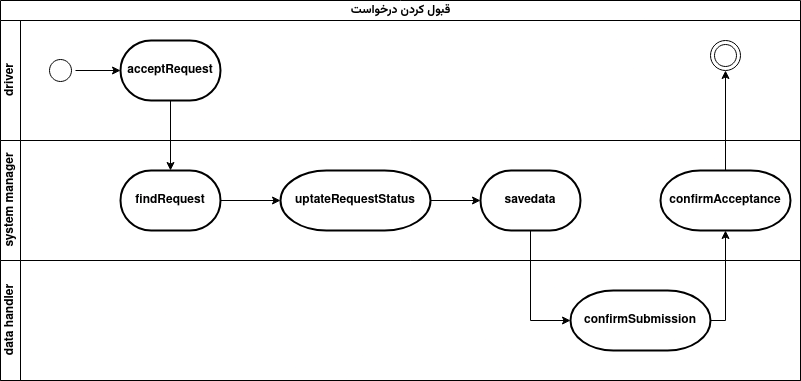

The diagram above was exported from draw.io. Its source (the exported page's mxGraphModel, read from the mxfile embedded in the PNG):
<mxGraphModel dx="1378" dy="1815" grid="1" gridSize="10" guides="1" tooltips="1" connect="1" arrows="1" fold="1" page="1" pageScale="1" pageWidth="850" pageHeight="1100" math="0" shadow="0">
  <root>
    <mxCell id="0" />
    <mxCell id="1" parent="0" />
    <mxCell id="JY180bsoGiRnt1c5j5S--1" value="&lt;font data-font-src=&quot;https://fonts.googleapis.com/css?family=vazirmatn&quot; face=&quot;vazirmatn&quot;&gt;قبول کردن درخواست&lt;/font&gt;" style="swimlane;childLayout=stackLayout;resizeParent=1;resizeParentMax=0;horizontal=1;startSize=20;horizontalStack=0;html=1;align=center;verticalAlign=middle;fontFamily=Helvetica;fontSize=12;fontStyle=1;labelBackgroundColor=none;" parent="1" vertex="1">
      <mxGeometry x="25" y="-1050" width="800" height="380" as="geometry" />
    </mxCell>
    <mxCell id="JY180bsoGiRnt1c5j5S--2" value="driver" style="swimlane;startSize=20;horizontal=0;html=1;align=center;verticalAlign=middle;fontFamily=Helvetica;fontSize=12;fontStyle=1;labelBackgroundColor=none;" parent="JY180bsoGiRnt1c5j5S--1" vertex="1">
      <mxGeometry y="20" width="800" height="120" as="geometry" />
    </mxCell>
    <mxCell id="JY180bsoGiRnt1c5j5S--3" value="" style="ellipse;html=1;shape=startState;align=center;verticalAlign=middle;fontFamily=Helvetica;fontSize=12;fontStyle=1;labelBackgroundColor=none;" parent="JY180bsoGiRnt1c5j5S--2" vertex="1">
      <mxGeometry x="45" y="35" width="30" height="30" as="geometry" />
    </mxCell>
    <mxCell id="JY180bsoGiRnt1c5j5S--4" value="acceptRequest" style="strokeWidth=2;html=1;shape=mxgraph.flowchart.terminator;whiteSpace=wrap;align=center;verticalAlign=middle;fontFamily=Helvetica;fontSize=12;fontStyle=1;labelBackgroundColor=none;" parent="JY180bsoGiRnt1c5j5S--2" vertex="1">
      <mxGeometry x="120" y="20" width="100" height="60" as="geometry" />
    </mxCell>
    <mxCell id="JY180bsoGiRnt1c5j5S--5" value="" style="ellipse;html=1;shape=endState;align=center;verticalAlign=middle;fontFamily=Helvetica;fontSize=12;fontStyle=1;labelBackgroundColor=none;" parent="JY180bsoGiRnt1c5j5S--2" vertex="1">
      <mxGeometry x="710" y="20" width="30" height="30" as="geometry" />
    </mxCell>
    <mxCell id="hkBQKvScml30_BJ9A8zm-1" style="edgeStyle=orthogonalEdgeStyle;rounded=0;orthogonalLoop=1;jettySize=auto;html=1;entryX=0;entryY=0.5;entryDx=0;entryDy=0;entryPerimeter=0;labelBackgroundColor=none;fontColor=default;" parent="JY180bsoGiRnt1c5j5S--2" source="JY180bsoGiRnt1c5j5S--3" target="JY180bsoGiRnt1c5j5S--4" edge="1">
      <mxGeometry relative="1" as="geometry" />
    </mxCell>
    <mxCell id="JY180bsoGiRnt1c5j5S--7" value="system manager" style="swimlane;startSize=20;horizontal=0;html=1;align=center;verticalAlign=middle;fontFamily=Helvetica;fontSize=12;fontStyle=1;labelBackgroundColor=none;" parent="JY180bsoGiRnt1c5j5S--1" vertex="1">
      <mxGeometry y="140" width="800" height="120" as="geometry" />
    </mxCell>
    <mxCell id="JY180bsoGiRnt1c5j5S--8" value="findRequest" style="strokeWidth=2;html=1;shape=mxgraph.flowchart.terminator;whiteSpace=wrap;align=center;verticalAlign=middle;fontFamily=Helvetica;fontSize=12;fontStyle=1;labelBackgroundColor=none;" parent="JY180bsoGiRnt1c5j5S--7" vertex="1">
      <mxGeometry x="120" y="30" width="100" height="60" as="geometry" />
    </mxCell>
    <mxCell id="JY180bsoGiRnt1c5j5S--9" value="uptateRequestStatus" style="strokeWidth=2;html=1;shape=mxgraph.flowchart.terminator;whiteSpace=wrap;align=center;verticalAlign=middle;fontFamily=Helvetica;fontSize=12;fontStyle=1;labelBackgroundColor=none;" parent="JY180bsoGiRnt1c5j5S--7" vertex="1">
      <mxGeometry x="280" y="30" width="150" height="60" as="geometry" />
    </mxCell>
    <mxCell id="JY180bsoGiRnt1c5j5S--10" value="savedata" style="strokeWidth=2;html=1;shape=mxgraph.flowchart.terminator;whiteSpace=wrap;align=center;verticalAlign=middle;fontFamily=Helvetica;fontSize=12;fontStyle=1;labelBackgroundColor=none;" parent="JY180bsoGiRnt1c5j5S--7" vertex="1">
      <mxGeometry x="480" y="30" width="100" height="60" as="geometry" />
    </mxCell>
    <mxCell id="JY180bsoGiRnt1c5j5S--11" value="confirmAcceptance" style="strokeWidth=2;html=1;shape=mxgraph.flowchart.terminator;whiteSpace=wrap;align=center;verticalAlign=middle;fontFamily=Helvetica;fontSize=12;fontStyle=1;labelBackgroundColor=none;" parent="JY180bsoGiRnt1c5j5S--7" vertex="1">
      <mxGeometry x="660" y="30" width="130" height="60" as="geometry" />
    </mxCell>
    <mxCell id="JY180bsoGiRnt1c5j5S--12" style="edgeStyle=orthogonalEdgeStyle;rounded=0;orthogonalLoop=1;jettySize=auto;html=1;exitX=1;exitY=0.5;exitDx=0;exitDy=0;exitPerimeter=0;entryX=0;entryY=0.5;entryDx=0;entryDy=0;entryPerimeter=0;fontFamily=Helvetica;fontSize=12;fontColor=default;fontStyle=1;labelBackgroundColor=none;" parent="JY180bsoGiRnt1c5j5S--7" source="JY180bsoGiRnt1c5j5S--8" target="JY180bsoGiRnt1c5j5S--9" edge="1">
      <mxGeometry relative="1" as="geometry" />
    </mxCell>
    <mxCell id="JY180bsoGiRnt1c5j5S--13" style="edgeStyle=orthogonalEdgeStyle;rounded=0;orthogonalLoop=1;jettySize=auto;html=1;exitX=1;exitY=0.5;exitDx=0;exitDy=0;exitPerimeter=0;entryX=0;entryY=0.5;entryDx=0;entryDy=0;entryPerimeter=0;fontFamily=Helvetica;fontSize=12;fontColor=default;fontStyle=1;labelBackgroundColor=none;" parent="JY180bsoGiRnt1c5j5S--7" source="JY180bsoGiRnt1c5j5S--9" target="JY180bsoGiRnt1c5j5S--10" edge="1">
      <mxGeometry relative="1" as="geometry" />
    </mxCell>
    <mxCell id="JY180bsoGiRnt1c5j5S--14" value="data handler" style="swimlane;startSize=20;horizontal=0;html=1;align=center;verticalAlign=middle;fontFamily=Helvetica;fontSize=12;fontStyle=1;labelBackgroundColor=none;" parent="JY180bsoGiRnt1c5j5S--1" vertex="1">
      <mxGeometry y="260" width="800" height="120" as="geometry" />
    </mxCell>
    <mxCell id="JY180bsoGiRnt1c5j5S--15" value="confirmSubmission" style="strokeWidth=2;html=1;shape=mxgraph.flowchart.terminator;whiteSpace=wrap;align=center;verticalAlign=middle;fontFamily=Helvetica;fontSize=12;fontStyle=1;labelBackgroundColor=none;" parent="JY180bsoGiRnt1c5j5S--14" vertex="1">
      <mxGeometry x="570" y="30" width="140" height="60" as="geometry" />
    </mxCell>
    <mxCell id="JY180bsoGiRnt1c5j5S--16" style="edgeStyle=orthogonalEdgeStyle;rounded=0;orthogonalLoop=1;jettySize=auto;html=1;exitX=0.5;exitY=1;exitDx=0;exitDy=0;exitPerimeter=0;entryX=0.5;entryY=0;entryDx=0;entryDy=0;entryPerimeter=0;fontFamily=Helvetica;fontSize=12;fontColor=default;fontStyle=1;labelBackgroundColor=none;" parent="JY180bsoGiRnt1c5j5S--1" source="JY180bsoGiRnt1c5j5S--4" target="JY180bsoGiRnt1c5j5S--8" edge="1">
      <mxGeometry relative="1" as="geometry" />
    </mxCell>
    <mxCell id="hkBQKvScml30_BJ9A8zm-2" style="edgeStyle=orthogonalEdgeStyle;rounded=0;orthogonalLoop=1;jettySize=auto;html=1;entryX=0;entryY=0.5;entryDx=0;entryDy=0;entryPerimeter=0;labelBackgroundColor=none;fontColor=default;" parent="JY180bsoGiRnt1c5j5S--1" source="JY180bsoGiRnt1c5j5S--10" target="JY180bsoGiRnt1c5j5S--15" edge="1">
      <mxGeometry relative="1" as="geometry" />
    </mxCell>
    <mxCell id="hkBQKvScml30_BJ9A8zm-4" style="edgeStyle=orthogonalEdgeStyle;rounded=0;orthogonalLoop=1;jettySize=auto;html=1;entryX=0.5;entryY=1;entryDx=0;entryDy=0;entryPerimeter=0;labelBackgroundColor=none;fontColor=default;" parent="JY180bsoGiRnt1c5j5S--1" source="JY180bsoGiRnt1c5j5S--15" target="JY180bsoGiRnt1c5j5S--11" edge="1">
      <mxGeometry relative="1" as="geometry">
        <Array as="points">
          <mxPoint x="725" y="320" />
        </Array>
      </mxGeometry>
    </mxCell>
    <mxCell id="hkBQKvScml30_BJ9A8zm-5" style="edgeStyle=orthogonalEdgeStyle;rounded=0;orthogonalLoop=1;jettySize=auto;html=1;entryX=0.5;entryY=1;entryDx=0;entryDy=0;labelBackgroundColor=none;fontColor=default;" parent="JY180bsoGiRnt1c5j5S--1" source="JY180bsoGiRnt1c5j5S--11" target="JY180bsoGiRnt1c5j5S--5" edge="1">
      <mxGeometry relative="1" as="geometry" />
    </mxCell>
  </root>
</mxGraphModel>